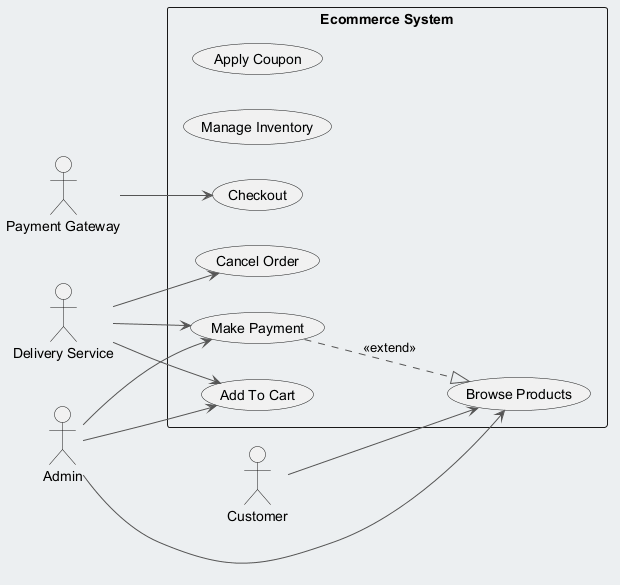

The diagram above was rendered by PlantUML. Its source (embedded in the PNG):
@startuml
skinparam backgroundColor #ECEFF1
skinparam classBackgroundColor #FFFFFF
skinparam classBorderColor #455A64
skinparam ArrowColor #555555
left to right direction
actor "Payment Gateway" as PaymentGateway
actor "Customer" as Customer
actor "Delivery Service" as DeliveryService
actor "Admin" as Admin
rectangle "Ecommerce System" {
  usecase "Apply Coupon" as UC_ApplyCoupon
  usecase "Manage Inventory" as UC_ManageInventory
  usecase "Browse Products" as UC_BrowseProducts
  usecase "Cancel Order" as UC_CancelOrder
  usecase "Checkout" as UC_Checkout
  usecase "Add To Cart" as UC_AddToCart
  usecase "Make Payment" as UC_MakePayment
}
PaymentGateway --> UC_Checkout
Customer --> UC_BrowseProducts
DeliveryService --> UC_MakePayment
DeliveryService --> UC_CancelOrder
DeliveryService --> UC_AddToCart
Admin --> UC_MakePayment
Admin --> UC_BrowseProducts
Admin --> UC_AddToCart
UC_MakePayment ..|> UC_BrowseProducts : <<extend>>
@enduml